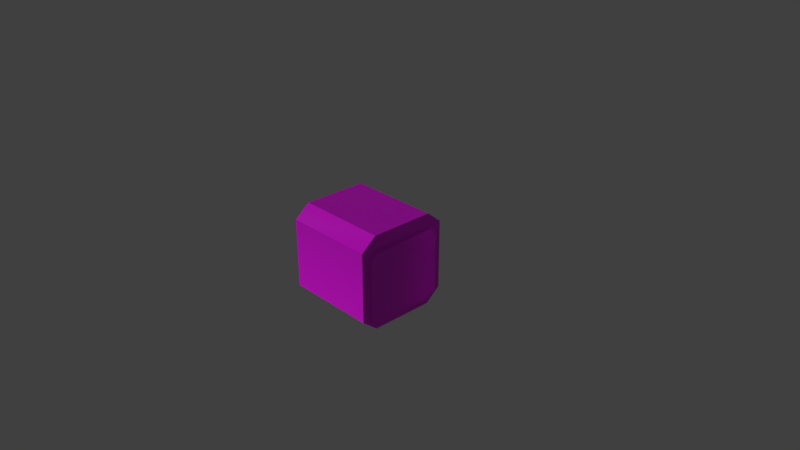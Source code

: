 # Source: Container3.blend  (saved by Blender 2.82.7; exported with 4.5.12 LTS)
import bpy
from mathutils import Matrix  # noqa: F401  (used for matrix-valued properties, if any)

bpy.ops.wm.read_factory_settings(use_empty=True)
scene = bpy.context.scene
scene.name = 'Container3'

# ---- images (referenced by path relative to the original .blend; pixels are not part of the script)
import os
ASSET_DIR = os.environ.get("B2B_ASSET_DIR", "")  # directory of the original .blend (textures are referenced by path, not embedded)
HERE = os.path.dirname(os.path.abspath(__file__))  # packed textures are extracted next to this script under _unpacked/

def load_image(name, relpath, width, height, colorspace="sRGB"):
    """Load a texture the original file referenced (path relative to the .blend, or extracted next to this script)."""
    p = next((c for c in (os.path.join(HERE, relpath), os.path.join(ASSET_DIR, relpath)) if relpath and os.path.exists(c)), "")
    if p:
        img = bpy.data.images.load(p, check_existing=True)
        img.name = name
    else:  # same state as the original file: an image datablock whose file is absent (Cycles renders it pink)
        img = bpy.data.images.new(name, width, height)
        img.source = "FILE"
        img.filepath = "//" + (relpath or name)
    img.colorspace_settings.name = colorspace
    return img
img_container3 = load_image('Container3', 'Container3.dds', 1024, 1024, 'sRGB')

# ---- materials (node trees are filled in below, after node groups)
mat_container3 = bpy.data.materials.new('Container3')
mat_container3.alpha_threshold = 0.0
mat_container3.use_transparent_shadow = False
mat_container3.diffuse_color = (1.0, 1.0, 1.0, 1.0)
mat_container3.roughness = 0.5
mat_container3.specular_intensity = 0.08

# ---- material node trees
mat_container3.use_nodes = True; mat_container3.node_tree.nodes.clear()
_N = mat_container3.node_tree.nodes; _L = mat_container3.node_tree.links
n0 = _N.new('ShaderNodeOutputMaterial'); n0.name = 'Material Output'; n0.location = (300, 300)
n1 = _N.new('ShaderNodeBsdfPrincipled'); n1.name = 'Principled BSDF'; n1.location = (10, 300)
n1.distribution = 'GGX'
n1.subsurface_method = 'BURLEY'
n1.inputs[3].default_value = 1.45
n1.inputs[27].default_value = (0.0, 0.0, 0.0, 1.0)
n1.inputs[28].default_value = 1.0
n2 = _N.new('ShaderNodeTexImage'); n2.name = 'Image Texture'; n2.location = (-280, 280)
n2.image = img_container3
_L.new(n1.outputs[0], n0.inputs[0])
_L.new(n2.outputs[0], n1.inputs[0])
n0.is_active_output = True

# ---- world
world_world = bpy.data.worlds.new('World'); scene.world = world_world
world_world.color = (0.05088, 0.05088, 0.05088)
world_world.use_sun_shadow = False
world_world.sun_shadow_jitter_overblur = 0.0
world_world.cycles.sampling_method = 'MANUAL'

# ---- cameras
cam_camera = bpy.data.cameras.new('Camera')
cam_camera.clip_end = 100.0
cam_camera.lens = 35.0
cam_camera.sensor_width = 32.0
cam_camera.sensor_height = 18.0
cam_camera.ortho_scale = 7.314
cam_camera.dof.focus_distance = 0.0
cam_camera.dof.aperture_fstop = 128.0

# ---- lights
light_sun = bpy.data.lights.new('Sun', 'SUN')
light_sun.transmission_factor = 0.0
light_sun.angle = 0.1993
light_sun.energy = 1.0
light_sun.shadow_buffer_clip_start = 0.5
light_sun.shadow_soft_size = 0.1
light_sun.shadow_cascade_max_distance = 1000.0

# ---- meshes
me_container3 = bpy.data.meshes.new('Container3')
me_container3.from_pydata([(-0.6247, 0.4412, -0.6466), (0.643, 0.4429, -0.649), (-0.6247, 0.4412, 0.6485), (0.643, 0.4429, 0.651), (-0.6246, 0.65, -0.4766), (0.6449, 0.65, -0.4766), (-0.6246, 0.65, 0.4785), (0.6449, 0.65, 0.4785), (-0.6261, 0.4732, -0.5805), (-0.6261, 0.5895, -0.4995), (-0.6261, 0.5895, 0.3799), (-0.6261, 0.4732, 0.4609), (-0.6551, 0.5344, -0.4611), (-0.6546, 0.4191, -0.5437), (-0.6546, 0.4191, 0.4241), (-0.6551, 0.5344, 0.3416), (-0.6247, -0.4412, -0.6466), (0.643, -0.4429, -0.649), (-0.6247, -0.4412, 0.6485), (0.643, -0.4429, 0.651), (-0.6246, -0.65, -0.4766), (0.6449, -0.65, -0.4766), (-0.6246, -0.65, 0.4785), (0.6449, -0.65, 0.4785), (-0.6261, -0.4732, -0.5805), (-0.6261, -0.5895, -0.4995), (-0.6261, -0.5895, 0.3799), (-0.6261, -0.4732, 0.4609), (-0.6551, -0.5344, -0.4611), (-0.6546, -0.4191, -0.5437), (-0.6546, -0.4191, 0.4241), (-0.6551, -0.5344, 0.3416), (-0.6247, 0.4412, -0.6466), (-0.6247, 0.4412, -0.6466), (-0.6247, -0.4412, -0.6466), (-0.6247, -0.4412, -0.6466), (-0.6247, -0.4412, 0.6485), (-0.6247, -0.4412, 0.6485), (-0.6247, 0.4412, 0.6485), (-0.6247, 0.4412, 0.6485), (-0.6246, 0.65, 0.4785), (-0.6246, 0.65, 0.4785), (0.6449, 0.65, 0.4785), (0.6449, 0.65, 0.4785), (0.643, 0.4429, 0.651), (0.643, 0.4429, 0.651), (-0.6246, 0.65, -0.4766), (-0.6246, 0.65, -0.4766), (0.6449, 0.65, -0.4766), (0.6449, 0.65, -0.4766), (0.643, 0.4429, -0.649), (0.643, 0.4429, -0.649), (0.643, -0.4429, -0.649), (0.643, -0.4429, -0.649), (0.643, -0.4429, 0.651), (0.643, -0.4429, 0.651), (0.6449, -0.65, 0.4785), (0.6449, -0.65, 0.4785), (0.6449, -0.65, -0.4766), (0.6449, -0.65, -0.4766), (-0.6246, -0.65, 0.4785), (-0.6246, -0.65, 0.4785), (-0.6246, -0.65, -0.4766), (-0.6246, -0.65, -0.4766)], [], [(24, 8, 34), (8, 32, 34), (11, 27, 38), (27, 36, 38), (40, 39, 42), (39, 44, 42), (46, 41, 48), (41, 43, 48), (33, 47, 50), (47, 49, 50), (24, 29, 8), (29, 13, 8), (11, 14, 27), (14, 30, 27), (0, 51, 35), (51, 52, 35), (2, 37, 45), (37, 54, 45), (7, 3, 56), (3, 55, 56), (5, 7, 58), (7, 56, 58), (5, 58, 1), (58, 53, 1), (4, 32, 9), (32, 8, 9), (6, 4, 10), (4, 9, 10), (38, 6, 11), (6, 10, 11), (60, 57, 18), (57, 19, 18), (62, 59, 61), (59, 23, 61), (16, 17, 63), (17, 21, 63), (26, 27, 31), (27, 30, 31), (20, 25, 34), (25, 24, 34), (22, 26, 20), (26, 25, 20), (36, 27, 22), (27, 26, 22), (15, 31, 14), (31, 30, 14), (11, 10, 14), (10, 15, 14), (25, 26, 28), (26, 31, 28), (10, 9, 15), (9, 12, 15), (13, 12, 8), (12, 9, 8), (25, 28, 24), (28, 29, 24), (28, 31, 12), (31, 15, 12), (28, 12, 29), (12, 13, 29)])
me_container3.polygons.foreach_set('use_smooth', [True] * 60)
_k = set([(0, 35), (0, 51), (1, 5), (1, 53), (2, 37), (2, 45), (3, 7), (3, 55), (4, 6), (4, 32), (5, 7), (6, 38), (16, 17), (16, 63), (17, 21), (18, 19), (18, 60), (19, 57), (20, 22), (20, 34), (22, 36), (23, 59), (32, 34), (33, 47), (33, 50), (35, 52), (36, 38), (37, 54), (39, 40), (39, 44), (41, 46), (42, 44), (43, 48), (45, 54), (49, 50), (51, 52), (53, 58), (55, 56), (56, 58), (61, 62)])
me_container3.attributes.new('sharp_edge', 'BOOLEAN', 'EDGE').data.foreach_set('value', [ (min(e.vertices), max(e.vertices)) in _k for e in me_container3.edges])
_uv = me_container3.uv_layers.new(name='Container3')
_uv.uv.foreach_set('vector', [0.8313, 0.6331, 0.6505, 0.633, 0.8243, 0.6151, 0.6505, 0.633, 0.6573, 0.6151, 0.8243, 0.6151, 0.6512, 0.9221, 0.8326, 0.9225, 0.6572, 0.974, 0.8326, 0.9225, 0.8268, 0.9745, 0.6572, 0.974, 0.0688, 0.6117, 0.01, 0.6117, 0.0688, 0.01, 0.01, 0.6117, 0.01, 0.01, 0.0688, 0.01, 0.3261, 0.6117, 0.0688, 0.6117, 0.3261, 0.01, 0.0688, 0.6117, 0.0688, 0.01, 0.3261, 0.01, 0.3849, 0.6117, 0.3261, 0.6117, 0.3849, 0.01, 0.3261, 0.6117, 0.3261, 0.01, 0.3849, 0.01, 0.8313, 0.6331, 0.8193, 0.6494, 0.6505, 0.633, 0.8193, 0.6494, 0.6626, 0.6494, 0.6505, 0.633, 0.6512, 0.9221, 0.6632, 0.9058, 0.8326, 0.9225, 0.6632, 0.9058, 0.8205, 0.9061, 0.8326, 0.9225, 0.7213, 0.01, 0.7213, 0.6117, 0.5565, 0.01, 0.7213, 0.6117, 0.5565, 0.6117, 0.5565, 0.01, 0.3884, 0.01, 0.5531, 0.01, 0.3884, 0.6117, 0.5531, 0.01, 0.5531, 0.6117, 0.3884, 0.6117, 0.7247, 0.05511, 0.7625, 0.01, 0.9638, 0.05511, 0.7625, 0.01, 0.926, 0.01, 0.9638, 0.05511, 0.7247, 0.3145, 0.7247, 0.05511, 0.9638, 0.3145, 0.7247, 0.05511, 0.9638, 0.05511, 0.9638, 0.3145, 0.7247, 0.3145, 0.9638, 0.3145, 0.7625, 0.3596, 0.9638, 0.3145, 0.926, 0.3596, 0.7625, 0.3596, 0.6151, 0.6646, 0.6573, 0.6151, 0.626, 0.6577, 0.6573, 0.6151, 0.6505, 0.633, 0.626, 0.6577, 0.6161, 0.9242, 0.6151, 0.6646, 0.6264, 0.8972, 0.6151, 0.6646, 0.626, 0.6577, 0.6264, 0.8972, 0.6572, 0.974, 0.6161, 0.9242, 0.6512, 0.9221, 0.6161, 0.9242, 0.6264, 0.8972, 0.6512, 0.9221, 0.6117, 0.6739, 0.01, 0.6739, 0.6117, 0.6151, 0.01, 0.6739, 0.01, 0.6151, 0.6117, 0.6151, 0.6117, 0.9312, 0.01, 0.9312, 0.6117, 0.6739, 0.01, 0.9312, 0.01, 0.6739, 0.6117, 0.6739, 0.6117, 0.99, 0.01, 0.99, 0.6117, 0.9312, 0.01, 0.99, 0.01, 0.9312, 0.6117, 0.9312, 0.8573, 0.8978, 0.8326, 0.9225, 0.8406, 0.8861, 0.8326, 0.9225, 0.8205, 0.9061, 0.8406, 0.8861, 0.867, 0.6648, 0.856, 0.6579, 0.8243, 0.6151, 0.856, 0.6579, 0.8313, 0.6331, 0.8243, 0.6151, 0.8679, 0.9249, 0.8573, 0.8978, 0.867, 0.6648, 0.8573, 0.8978, 0.856, 0.6579, 0.867, 0.6648, 0.8268, 0.9745, 0.8326, 0.9225, 0.8679, 0.9249, 0.8326, 0.9225, 0.8573, 0.8978, 0.8679, 0.9249, 0.6428, 0.8856, 0.8406, 0.8861, 0.6632, 0.9058, 0.8406, 0.8861, 0.8205, 0.9061, 0.6632, 0.9058, 0.6512, 0.9221, 0.6264, 0.8972, 0.6632, 0.9058, 0.6264, 0.8972, 0.6428, 0.8856, 0.6632, 0.9058, 0.856, 0.6579, 0.8573, 0.8978, 0.8395, 0.6696, 0.8573, 0.8978, 0.8406, 0.8861, 0.8395, 0.6696, 0.6264, 0.8972, 0.626, 0.6577, 0.6428, 0.8856, 0.626, 0.6577, 0.6426, 0.6694, 0.6428, 0.8856, 0.6626, 0.6494, 0.6426, 0.6694, 0.6505, 0.633, 0.6426, 0.6694, 0.626, 0.6577, 0.6505, 0.633, 0.856, 0.6579, 0.8395, 0.6696, 0.8313, 0.6331, 0.8395, 0.6696, 0.8193, 0.6494, 0.8313, 0.6331, 0.8395, 0.6696, 0.8406, 0.8861, 0.6426, 0.6694, 0.8406, 0.8861, 0.6428, 0.8856, 0.6426, 0.6694, 0.8395, 0.6696, 0.6426, 0.6694, 0.8193, 0.6494, 0.6426, 0.6694, 0.6626, 0.6494, 0.8193, 0.6494])
me_container3.materials.append(mat_container3)
me_container3.use_remesh_preserve_volume = False
me_container3.use_remesh_preserve_attributes = False
me_container3.use_mirror_vertex_groups = False
me_container3.update()
me_container3.normals_split_custom_set([tuple(v) for v in zip(*[iter([-0.9978, 0.04237, 0.05021, -0.9982, -0.03441, 0.04911, -0.9997, -0.004883, -0.02405, -0.9982, -0.03441, 0.04911, -0.9997, 0.004883, -0.02405, -0.9997, -0.004883, -0.02405, -0.997, -0.0483, -0.06076, -0.9973, 0.02892, -0.06762, -1.0, 0.002202, 0.007847, -0.9973, 0.02892, -0.06762, -1.0, -0.002203, 0.007847, -1.0, 0.002202, 0.007847, 0.1991, 0.6187, 0.7599, -0.0003112, 0.6325, 0.7745, -0.2038, 0.6254, 0.7532, -0.0003112, 0.6325, 0.7745, -0.002336, 0.6399, 0.7685, -0.2038, 0.6254, 0.7532, -1.839e-07, 0.9794, 0.202, -1.927e-07, 0.98, -0.1991, 0.000143, 0.98, 0.1991, -1.927e-07, 0.98, -0.1991, -1.839e-07, 0.9794, -0.202, 0.000143, 0.98, 0.1991, -0.002339, 0.6314, -0.7755, 0.2002, 0.6197, -0.7589, -0.0003103, 0.6388, -0.7694, 0.2002, 0.6197, -0.7589, -0.1991, 0.6272, -0.753, -0.0003103, 0.6388, -0.7694, -0.9978, 0.04237, 0.05021, -0.9956, 0.05235, 0.0774, -0.9982, -0.03441, 0.04911, -0.9956, 0.05235, 0.0774, -0.985, -0.17, 0.03061, -0.9982, -0.03441, 0.04911, -0.997, -0.0483, -0.06076, -0.9958, -0.0521, -0.07504, -0.9973, 0.02892, -0.06762, -0.9958, -0.0521, -0.07504, -0.985, 0.17, -0.03061, -0.9973, 0.02892, -0.06762, -0.001959, 1.346e-07, -1.0, -0.001959, 1.343e-07, -1.0, -0.001959, 1.344e-07, -1.0, -0.001959, 1.343e-07, -1.0, -0.001959, 1.341e-07, -1.0, -0.001959, 1.344e-07, -1.0, -0.001959, -1.356e-07, 1.0, -0.001959, -1.354e-07, 1.0, -0.001959, -1.353e-07, 1.0, -0.001959, -1.354e-07, 1.0, -0.001959, -1.351e-07, 1.0, -0.001959, -1.353e-07, 1.0, 1.0, 1.61e-07, 0.003341, 0.9999, 1.369e-07, 0.0109, 1.0, 2.553e-07, 0.003341, 0.9999, 1.369e-07, 0.0109, 0.9999, 1.951e-07, 0.0109, 1.0, 2.553e-07, 0.003341, 1.0, 1.277e-07, -0.003341, 1.0, 1.61e-07, 0.003341, 1.0, 2.226e-07, -0.003341, 1.0, 1.61e-07, 0.003341, 1.0, 2.553e-07, 0.003341, 1.0, 2.226e-07, -0.003341, 1.0, 1.277e-07, -0.003341, 1.0, 2.226e-07, -0.003341, 0.9999, 2.035e-07, -0.0109, 1.0, 2.226e-07, -0.003341, 0.9999, 2.645e-07, -0.0109, 0.9999, 2.035e-07, -0.0109, -0.9996, 0.02753, -0.007898, -0.9997, 0.004883, -0.02405, -0.9958, -0.04633, 0.07927, -0.9997, 0.004883, -0.02405, -0.9982, -0.03441, 0.04911, -0.9958, -0.04633, 0.07927, -0.9999, 0.01162, 0.007353, -0.9996, 0.02753, -0.007898, -0.9934, -0.114, -0.01022, -0.9996, 0.02753, -0.007898, -0.9958, -0.04633, 0.07927, -0.9934, -0.114, -0.01022, -1.0, 0.002202, 0.007847, -0.9999, 0.01162, 0.007353, -0.997, -0.0483, -0.06076, -0.9999, 0.01162, 0.007353, -0.9934, -0.114, -0.01022, -0.997, -0.0483, -0.06076, 0.1991, -0.6188, 0.7599, -0.2038, -0.6254, 0.7532, -0.000311, -0.6325, 0.7745, -0.2038, -0.6254, 0.7532, -0.002336, -0.6399, 0.7685, -0.000311, -0.6325, 0.7745, -0.000116, -0.9794, 0.202, 1.84e-07, -0.98, 0.1991, 1.84e-07, -0.98, -0.1991, 1.84e-07, -0.98, 0.1991, 0.0001163, -0.9794, -0.202, 1.84e-07, -0.98, -0.1991, -0.002339, -0.6314, -0.7755, -0.0003101, -0.6388, -0.7694, 0.2002, -0.6198, -0.7588, -0.0003101, -0.6388, -0.7694, -0.1991, -0.6271, -0.7531, 0.2002, -0.6198, -0.7588, -0.9936, 0.06308, -0.0936, -0.9973, 0.02892, -0.06762, -0.9891, 0.147, 0.002606, -0.9973, 0.02892, -0.06762, -0.985, 0.17, -0.03061, -0.9891, 0.147, 0.002606, -0.9996, -0.02753, -0.007898, -0.996, 0.05684, 0.06959, -0.9997, -0.004883, -0.02405, -0.996, 0.05684, 0.06959, -0.9978, 0.04237, 0.05021, -0.9997, -0.004883, -0.02405, -0.9999, -0.01162, 0.007353, -0.9936, 0.06308, -0.0936, -0.9996, -0.02753, -0.007898, -0.9936, 0.06308, -0.0936, -0.996, 0.05684, 0.06959, -0.9996, -0.02753, -0.007898, -1.0, -0.002203, 0.007847, -0.9973, 0.02892, -0.06762, -0.9999, -0.01162, 0.007353, -0.9973, 0.02892, -0.06762, -0.9936, 0.06308, -0.0936, -0.9999, -0.01162, 0.007353, -0.9892, -0.1421, -0.03558, -0.9891, 0.147, 0.002606, -0.9958, -0.0521, -0.07504, -0.9891, 0.147, 0.002606, -0.985, 0.17, -0.03061, -0.9958, -0.0521, -0.07504, -0.997, -0.0483, -0.06076, -0.9934, -0.114, -0.01022, -0.9958, -0.0521, -0.07504, -0.9934, -0.114, -0.01022, -0.9892, -0.1421, -0.03558, -0.9958, -0.0521, -0.07504, -0.996, 0.05684, 0.06959, -0.9936, 0.06308, -0.0936, -0.9883, 0.1528, -0.0009555, -0.9936, 0.06308, -0.0936, -0.9891, 0.147, 0.002606, -0.9883, 0.1528, -0.0009555, -0.9934, -0.114, -0.01022, -0.9958, -0.04633, 0.07927, -0.9892, -0.1421, -0.03558, -0.9958, -0.04633, 0.07927, -0.9898, -0.1415, 0.01553, -0.9892, -0.1421, -0.03558, -0.985, -0.17, 0.03061, -0.9898, -0.1415, 0.01553, -0.9982, -0.03441, 0.04911, -0.9898, -0.1415, 0.01553, -0.9958, -0.04633, 0.07927, -0.9982, -0.03441, 0.04911, -0.996, 0.05684, 0.06959, -0.9883, 0.1528, -0.0009555, -0.9978, 0.04237, 0.05021, -0.9883, 0.1528, -0.0009555, -0.9956, 0.05235, 0.0774, -0.9978, 0.04237, 0.05021, -0.9883, 0.1528, -0.0009555, -0.9891, 0.147, 0.002606, -0.9898, -0.1415, 0.01553, -0.9891, 0.147, 0.002606, -0.9892, -0.1421, -0.03558, -0.9898, -0.1415, 0.01553, -0.9883, 0.1528, -0.0009555, -0.9898, -0.1415, 0.01553, -0.9956, 0.05235, 0.0774, -0.9898, -0.1415, 0.01553, -0.985, -0.17, 0.03061, -0.9956, 0.05235, 0.0774])] * 3)])

# ---- objects
ob_camera = bpy.data.objects.new('Camera', cam_camera)
ob_container3 = bpy.data.objects.new('Container3', me_container3)
ob_sun = bpy.data.objects.new('Sun', light_sun)

# ---- transforms, parenting, visibility, modifiers, constraints
ob_camera.location = (-7.481, 6.508, 5.344)
ob_camera.rotation_euler = (1.109, 0.0, -2.327)
ob_camera.lock_rotations_4d = False
ob_camera.empty_display_type = 'ARROWS'
ob_camera.color = (0.0, 0.0, 0.0, 0.0)
ob_camera.display_type = 'WIRE'
ob_camera.lineart.crease_threshold = 0.0
ob_container3.location = (0.0, 0.0, 0.0)
ob_container3.color = (0.8, 0.8, 0.8, 1.0)
ob_container3.lineart.crease_threshold = 0.0
ob_sun.location = (0.0, 21.0, 11.0)
ob_sun.rotation_euler = (0.0, -1.073, -1.571)
ob_sun.lineart.crease_threshold = 0.0

# ---- collection membership
scene.collection.objects.link(ob_camera)
scene.collection.objects.link(ob_container3)
scene.collection.objects.link(ob_sun)

# ---- scene / render settings (as saved in the file)
scene.camera = ob_camera
scene.frame_start = 1; scene.frame_end = 250; scene.frame_set(1)
scene.render.engine = 'BLENDER_EEVEE_NEXT'
scene.render.resolution_percentage = 50
scene.render.fps = 25
scene.render.dither_intensity = 0.0
scene.cycles.use_denoising = False
scene.cycles.samples = 128
scene.cycles.sampling_pattern = 'TABULATED_SOBOL'
scene.cycles.use_adaptive_sampling = False
scene.cycles.use_light_tree = False
scene.cycles.blur_glossy = 0.0
scene.cycles.sample_clamp_indirect = 0.0
scene.view_settings.view_transform = 'Standard'
bpy.context.view_layer.update()
